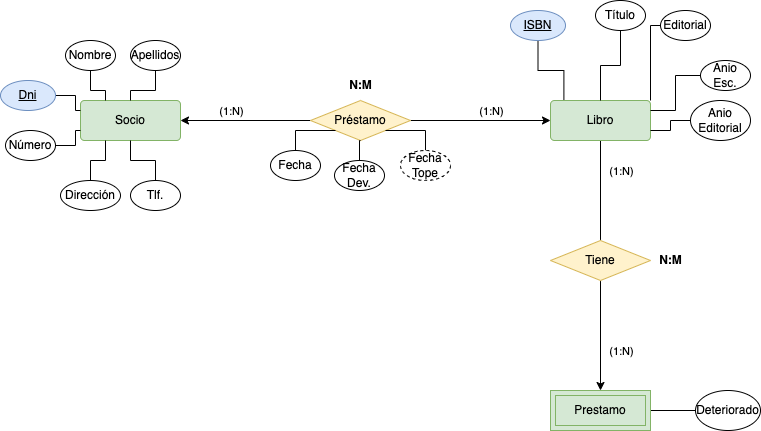

The diagram above was exported from draw.io. Its source (the exported page's mxGraphModel, read from the mxfile embedded in the PNG):
<mxGraphModel dx="1852" dy="1656" grid="1" gridSize="10" guides="1" tooltips="1" connect="1" arrows="1" fold="1" page="1" pageScale="1" pageWidth="827" pageHeight="1169" math="0" shadow="0">
  <root>
    <mxCell id="0" />
    <mxCell id="1" parent="0" />
    <mxCell id="tVLxL6eiQLW7DazVhXLX-49" style="edgeStyle=orthogonalEdgeStyle;rounded=0;orthogonalLoop=1;jettySize=auto;html=1;entryX=0;entryY=0.5;entryDx=0;entryDy=0;startArrow=none;startFill=0;endArrow=none;endFill=0;" parent="1" source="tVLxL6eiQLW7DazVhXLX-1" target="tVLxL6eiQLW7DazVhXLX-48" edge="1">
      <mxGeometry relative="1" as="geometry" />
    </mxCell>
    <mxCell id="tVLxL6eiQLW7DazVhXLX-1" value="Prestamo" style="shape=ext;margin=3;double=1;whiteSpace=wrap;html=1;align=center;fillColor=#d5e8d4;strokeColor=#82b366;" parent="1" vertex="1">
      <mxGeometry x="530" y="370" width="100" height="40" as="geometry" />
    </mxCell>
    <mxCell id="tVLxL6eiQLW7DazVhXLX-6" style="edgeStyle=orthogonalEdgeStyle;rounded=0;orthogonalLoop=1;jettySize=auto;html=1;entryX=0;entryY=0.5;entryDx=0;entryDy=0;endArrow=none;endFill=0;startArrow=classic;startFill=1;" parent="1" source="tVLxL6eiQLW7DazVhXLX-2" target="tVLxL6eiQLW7DazVhXLX-5" edge="1">
      <mxGeometry relative="1" as="geometry" />
    </mxCell>
    <mxCell id="tVLxL6eiQLW7DazVhXLX-10" value="(1:N)" style="edgeLabel;html=1;align=center;verticalAlign=middle;resizable=0;points=[];" parent="tVLxL6eiQLW7DazVhXLX-6" vertex="1" connectable="0">
      <mxGeometry x="0.1969" y="3" relative="1" as="geometry">
        <mxPoint x="-28" y="-7" as="offset" />
      </mxGeometry>
    </mxCell>
    <mxCell id="tVLxL6eiQLW7DazVhXLX-2" value="Socio" style="rounded=1;arcSize=10;whiteSpace=wrap;html=1;align=center;fillColor=#d5e8d4;strokeColor=#82b366;" parent="1" vertex="1">
      <mxGeometry x="60" y="80" width="100" height="40" as="geometry" />
    </mxCell>
    <mxCell id="tVLxL6eiQLW7DazVhXLX-8" style="edgeStyle=orthogonalEdgeStyle;rounded=0;orthogonalLoop=1;jettySize=auto;html=1;entryX=0.5;entryY=0;entryDx=0;entryDy=0;endArrow=none;endFill=0;" parent="1" source="tVLxL6eiQLW7DazVhXLX-3" target="tVLxL6eiQLW7DazVhXLX-4" edge="1">
      <mxGeometry relative="1" as="geometry" />
    </mxCell>
    <mxCell id="tVLxL6eiQLW7DazVhXLX-13" value="(1:N)" style="edgeLabel;html=1;align=center;verticalAlign=middle;resizable=0;points=[];" parent="tVLxL6eiQLW7DazVhXLX-8" vertex="1" connectable="0">
      <mxGeometry x="0.02" y="1" relative="1" as="geometry">
        <mxPoint x="19" y="-21" as="offset" />
      </mxGeometry>
    </mxCell>
    <mxCell id="tVLxL6eiQLW7DazVhXLX-3" value="Libro" style="rounded=1;arcSize=10;whiteSpace=wrap;html=1;align=center;fillColor=#d5e8d4;strokeColor=#82b366;" parent="1" vertex="1">
      <mxGeometry x="530" y="80" width="100" height="40" as="geometry" />
    </mxCell>
    <mxCell id="tVLxL6eiQLW7DazVhXLX-9" style="edgeStyle=orthogonalEdgeStyle;rounded=0;orthogonalLoop=1;jettySize=auto;html=1;endArrow=classic;endFill=1;" parent="1" source="tVLxL6eiQLW7DazVhXLX-4" target="tVLxL6eiQLW7DazVhXLX-1" edge="1">
      <mxGeometry relative="1" as="geometry" />
    </mxCell>
    <mxCell id="tVLxL6eiQLW7DazVhXLX-14" value="(1:N)" style="edgeLabel;html=1;align=center;verticalAlign=middle;resizable=0;points=[];" parent="tVLxL6eiQLW7DazVhXLX-9" vertex="1" connectable="0">
      <mxGeometry y="1" relative="1" as="geometry">
        <mxPoint x="19" y="15" as="offset" />
      </mxGeometry>
    </mxCell>
    <mxCell id="tVLxL6eiQLW7DazVhXLX-4" value="Tiene" style="shape=rhombus;perimeter=rhombusPerimeter;whiteSpace=wrap;html=1;align=center;fillColor=#fff2cc;strokeColor=#d6b656;" parent="1" vertex="1">
      <mxGeometry x="530" y="220" width="100" height="40" as="geometry" />
    </mxCell>
    <mxCell id="tVLxL6eiQLW7DazVhXLX-7" style="edgeStyle=orthogonalEdgeStyle;rounded=0;orthogonalLoop=1;jettySize=auto;html=1;entryX=0;entryY=0.5;entryDx=0;entryDy=0;endArrow=classic;endFill=1;" parent="1" source="tVLxL6eiQLW7DazVhXLX-5" target="tVLxL6eiQLW7DazVhXLX-3" edge="1">
      <mxGeometry relative="1" as="geometry" />
    </mxCell>
    <mxCell id="tVLxL6eiQLW7DazVhXLX-11" value="(1:N)" style="edgeLabel;html=1;align=center;verticalAlign=middle;resizable=0;points=[];" parent="tVLxL6eiQLW7DazVhXLX-7" vertex="1" connectable="0">
      <mxGeometry x="0.04" y="3" relative="1" as="geometry">
        <mxPoint x="7" y="-7" as="offset" />
      </mxGeometry>
    </mxCell>
    <mxCell id="tVLxL6eiQLW7DazVhXLX-5" value="Préstamo" style="shape=rhombus;perimeter=rhombusPerimeter;whiteSpace=wrap;html=1;align=center;fillColor=#fff2cc;strokeColor=#d6b656;" parent="1" vertex="1">
      <mxGeometry x="290" y="80" width="100" height="40" as="geometry" />
    </mxCell>
    <mxCell id="tVLxL6eiQLW7DazVhXLX-12" value="&lt;b&gt;N:M&lt;/b&gt;" style="text;html=1;align=center;verticalAlign=middle;resizable=0;points=[];autosize=1;strokeColor=none;fillColor=none;" parent="1" vertex="1">
      <mxGeometry x="315" y="50" width="50" height="30" as="geometry" />
    </mxCell>
    <mxCell id="tVLxL6eiQLW7DazVhXLX-15" value="&lt;b&gt;N:M&lt;/b&gt;" style="text;html=1;align=center;verticalAlign=middle;resizable=0;points=[];autosize=1;strokeColor=none;fillColor=none;" parent="1" vertex="1">
      <mxGeometry x="625" y="225" width="50" height="30" as="geometry" />
    </mxCell>
    <mxCell id="tVLxL6eiQLW7DazVhXLX-19" style="edgeStyle=orthogonalEdgeStyle;rounded=0;orthogonalLoop=1;jettySize=auto;html=1;entryX=0;entryY=1;entryDx=0;entryDy=0;startArrow=none;startFill=0;endArrow=none;endFill=0;" parent="1" source="tVLxL6eiQLW7DazVhXLX-16" target="tVLxL6eiQLW7DazVhXLX-5" edge="1">
      <mxGeometry relative="1" as="geometry" />
    </mxCell>
    <mxCell id="tVLxL6eiQLW7DazVhXLX-16" value="Fecha" style="ellipse;whiteSpace=wrap;html=1;align=center;" parent="1" vertex="1">
      <mxGeometry x="250" y="130" width="50" height="30" as="geometry" />
    </mxCell>
    <mxCell id="tVLxL6eiQLW7DazVhXLX-20" style="edgeStyle=orthogonalEdgeStyle;rounded=0;orthogonalLoop=1;jettySize=auto;html=1;startArrow=none;startFill=0;endArrow=none;endFill=0;" parent="1" source="tVLxL6eiQLW7DazVhXLX-17" target="tVLxL6eiQLW7DazVhXLX-5" edge="1">
      <mxGeometry relative="1" as="geometry" />
    </mxCell>
    <mxCell id="tVLxL6eiQLW7DazVhXLX-17" value="Fecha Dev." style="ellipse;whiteSpace=wrap;html=1;align=center;" parent="1" vertex="1">
      <mxGeometry x="314" y="140" width="50" height="30" as="geometry" />
    </mxCell>
    <mxCell id="tVLxL6eiQLW7DazVhXLX-21" style="edgeStyle=orthogonalEdgeStyle;rounded=0;orthogonalLoop=1;jettySize=auto;html=1;entryX=1;entryY=1;entryDx=0;entryDy=0;startArrow=none;startFill=0;endArrow=none;endFill=0;" parent="1" source="tVLxL6eiQLW7DazVhXLX-18" target="tVLxL6eiQLW7DazVhXLX-5" edge="1">
      <mxGeometry relative="1" as="geometry" />
    </mxCell>
    <mxCell id="tVLxL6eiQLW7DazVhXLX-18" value="Fecha Tope" style="ellipse;whiteSpace=wrap;html=1;align=center;dashed=1;" parent="1" vertex="1">
      <mxGeometry x="380" y="130" width="50" height="30" as="geometry" />
    </mxCell>
    <mxCell id="tVLxL6eiQLW7DazVhXLX-25" style="edgeStyle=orthogonalEdgeStyle;rounded=0;orthogonalLoop=1;jettySize=auto;html=1;entryX=0;entryY=0.25;entryDx=0;entryDy=0;startArrow=none;startFill=0;endArrow=none;endFill=0;" parent="1" source="tVLxL6eiQLW7DazVhXLX-22" target="tVLxL6eiQLW7DazVhXLX-2" edge="1">
      <mxGeometry relative="1" as="geometry" />
    </mxCell>
    <mxCell id="tVLxL6eiQLW7DazVhXLX-22" value="Dni" style="ellipse;whiteSpace=wrap;html=1;align=center;fontStyle=4;fillColor=#dae8fc;strokeColor=#6c8ebf;" parent="1" vertex="1">
      <mxGeometry x="-20" y="60" width="55" height="30" as="geometry" />
    </mxCell>
    <mxCell id="tVLxL6eiQLW7DazVhXLX-27" style="edgeStyle=orthogonalEdgeStyle;rounded=0;orthogonalLoop=1;jettySize=auto;html=1;entryX=0;entryY=0.75;entryDx=0;entryDy=0;startArrow=none;startFill=0;endArrow=none;endFill=0;" parent="1" source="tVLxL6eiQLW7DazVhXLX-23" target="tVLxL6eiQLW7DazVhXLX-2" edge="1">
      <mxGeometry relative="1" as="geometry" />
    </mxCell>
    <mxCell id="tVLxL6eiQLW7DazVhXLX-23" value="Número" style="ellipse;whiteSpace=wrap;html=1;align=center;" parent="1" vertex="1">
      <mxGeometry x="-15" y="110" width="50" height="30" as="geometry" />
    </mxCell>
    <mxCell id="tVLxL6eiQLW7DazVhXLX-31" style="edgeStyle=orthogonalEdgeStyle;rounded=0;orthogonalLoop=1;jettySize=auto;html=1;entryX=0.25;entryY=0;entryDx=0;entryDy=0;startArrow=none;startFill=0;endArrow=none;endFill=0;" parent="1" source="tVLxL6eiQLW7DazVhXLX-24" target="tVLxL6eiQLW7DazVhXLX-2" edge="1">
      <mxGeometry relative="1" as="geometry" />
    </mxCell>
    <mxCell id="tVLxL6eiQLW7DazVhXLX-24" value="Nombre" style="ellipse;whiteSpace=wrap;html=1;align=center;" parent="1" vertex="1">
      <mxGeometry x="45" y="20" width="50" height="30" as="geometry" />
    </mxCell>
    <mxCell id="tVLxL6eiQLW7DazVhXLX-32" style="edgeStyle=orthogonalEdgeStyle;rounded=0;orthogonalLoop=1;jettySize=auto;html=1;entryX=0.5;entryY=0;entryDx=0;entryDy=0;startArrow=none;startFill=0;endArrow=none;endFill=0;" parent="1" source="tVLxL6eiQLW7DazVhXLX-28" target="tVLxL6eiQLW7DazVhXLX-2" edge="1">
      <mxGeometry relative="1" as="geometry" />
    </mxCell>
    <mxCell id="tVLxL6eiQLW7DazVhXLX-28" value="Apellidos" style="ellipse;whiteSpace=wrap;html=1;align=center;" parent="1" vertex="1">
      <mxGeometry x="110" y="20" width="50" height="30" as="geometry" />
    </mxCell>
    <mxCell id="tVLxL6eiQLW7DazVhXLX-33" style="edgeStyle=orthogonalEdgeStyle;rounded=0;orthogonalLoop=1;jettySize=auto;html=1;entryX=0.25;entryY=1;entryDx=0;entryDy=0;startArrow=none;startFill=0;endArrow=none;endFill=0;" parent="1" source="tVLxL6eiQLW7DazVhXLX-29" target="tVLxL6eiQLW7DazVhXLX-2" edge="1">
      <mxGeometry relative="1" as="geometry" />
    </mxCell>
    <mxCell id="tVLxL6eiQLW7DazVhXLX-29" value="Dirección" style="ellipse;whiteSpace=wrap;html=1;align=center;" parent="1" vertex="1">
      <mxGeometry x="40" y="160" width="60" height="30" as="geometry" />
    </mxCell>
    <mxCell id="tVLxL6eiQLW7DazVhXLX-34" style="edgeStyle=orthogonalEdgeStyle;rounded=0;orthogonalLoop=1;jettySize=auto;html=1;entryX=0.5;entryY=1;entryDx=0;entryDy=0;startArrow=none;startFill=0;endArrow=none;endFill=0;" parent="1" source="tVLxL6eiQLW7DazVhXLX-30" target="tVLxL6eiQLW7DazVhXLX-2" edge="1">
      <mxGeometry relative="1" as="geometry" />
    </mxCell>
    <mxCell id="tVLxL6eiQLW7DazVhXLX-30" value="Tlf." style="ellipse;whiteSpace=wrap;html=1;align=center;" parent="1" vertex="1">
      <mxGeometry x="110" y="160" width="50" height="30" as="geometry" />
    </mxCell>
    <mxCell id="tVLxL6eiQLW7DazVhXLX-40" style="edgeStyle=orthogonalEdgeStyle;rounded=0;orthogonalLoop=1;jettySize=auto;html=1;entryX=0.134;entryY=-0.02;entryDx=0;entryDy=0;entryPerimeter=0;startArrow=none;startFill=0;endArrow=none;endFill=0;" parent="1" source="tVLxL6eiQLW7DazVhXLX-35" target="tVLxL6eiQLW7DazVhXLX-3" edge="1">
      <mxGeometry relative="1" as="geometry" />
    </mxCell>
    <mxCell id="tVLxL6eiQLW7DazVhXLX-35" value="ISBN" style="ellipse;whiteSpace=wrap;html=1;align=center;fontStyle=4;fillColor=#dae8fc;strokeColor=#6c8ebf;" parent="1" vertex="1">
      <mxGeometry x="490" y="-10" width="55" height="30" as="geometry" />
    </mxCell>
    <mxCell id="tVLxL6eiQLW7DazVhXLX-45" style="edgeStyle=orthogonalEdgeStyle;rounded=0;orthogonalLoop=1;jettySize=auto;html=1;startArrow=none;startFill=0;endArrow=none;endFill=0;" parent="1" source="tVLxL6eiQLW7DazVhXLX-36" edge="1">
      <mxGeometry relative="1" as="geometry">
        <mxPoint x="630" y="80" as="targetPoint" />
        <Array as="points">
          <mxPoint x="630" y="5" />
          <mxPoint x="630" y="80" />
        </Array>
      </mxGeometry>
    </mxCell>
    <mxCell id="tVLxL6eiQLW7DazVhXLX-36" value="Editorial" style="ellipse;whiteSpace=wrap;html=1;align=center;" parent="1" vertex="1">
      <mxGeometry x="640" y="-10" width="50" height="30" as="geometry" />
    </mxCell>
    <mxCell id="tVLxL6eiQLW7DazVhXLX-41" style="edgeStyle=orthogonalEdgeStyle;rounded=0;orthogonalLoop=1;jettySize=auto;html=1;entryX=0.5;entryY=0;entryDx=0;entryDy=0;startArrow=none;startFill=0;endArrow=none;endFill=0;" parent="1" source="tVLxL6eiQLW7DazVhXLX-37" target="tVLxL6eiQLW7DazVhXLX-3" edge="1">
      <mxGeometry relative="1" as="geometry" />
    </mxCell>
    <mxCell id="tVLxL6eiQLW7DazVhXLX-37" value="Título" style="ellipse;whiteSpace=wrap;html=1;align=center;" parent="1" vertex="1">
      <mxGeometry x="575" y="-20" width="50" height="30" as="geometry" />
    </mxCell>
    <mxCell id="tVLxL6eiQLW7DazVhXLX-43" style="edgeStyle=orthogonalEdgeStyle;rounded=0;orthogonalLoop=1;jettySize=auto;html=1;entryX=1;entryY=0.25;entryDx=0;entryDy=0;startArrow=none;startFill=0;endArrow=none;endFill=0;" parent="1" source="tVLxL6eiQLW7DazVhXLX-38" target="tVLxL6eiQLW7DazVhXLX-3" edge="1">
      <mxGeometry relative="1" as="geometry" />
    </mxCell>
    <mxCell id="tVLxL6eiQLW7DazVhXLX-38" value="Anio Esc." style="ellipse;whiteSpace=wrap;html=1;align=center;" parent="1" vertex="1">
      <mxGeometry x="680" y="40" width="50" height="30" as="geometry" />
    </mxCell>
    <mxCell id="tVLxL6eiQLW7DazVhXLX-44" style="edgeStyle=orthogonalEdgeStyle;rounded=0;orthogonalLoop=1;jettySize=auto;html=1;entryX=1;entryY=0.75;entryDx=0;entryDy=0;startArrow=none;startFill=0;endArrow=none;endFill=0;" parent="1" source="tVLxL6eiQLW7DazVhXLX-39" target="tVLxL6eiQLW7DazVhXLX-3" edge="1">
      <mxGeometry relative="1" as="geometry" />
    </mxCell>
    <mxCell id="tVLxL6eiQLW7DazVhXLX-39" value="Anio Editorial" style="ellipse;whiteSpace=wrap;html=1;align=center;" parent="1" vertex="1">
      <mxGeometry x="670" y="80" width="60" height="40" as="geometry" />
    </mxCell>
    <mxCell id="tVLxL6eiQLW7DazVhXLX-48" value="Deteriorado" style="ellipse;whiteSpace=wrap;html=1;align=center;" parent="1" vertex="1">
      <mxGeometry x="675" y="370" width="65" height="40" as="geometry" />
    </mxCell>
  </root>
</mxGraphModel>